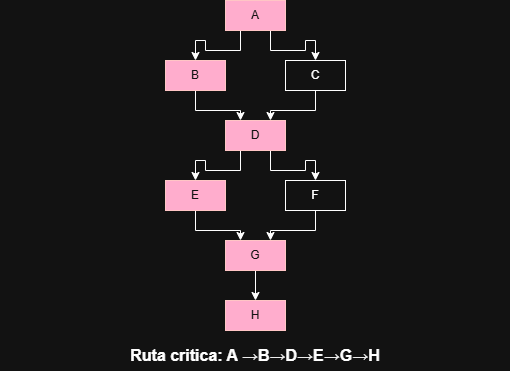

The diagram above was exported from draw.io. Its source (the exported page's mxGraphModel, read from the mxfile embedded in the PNG):
<mxGraphModel dx="1414" dy="777" grid="1" gridSize="10" guides="1" tooltips="1" connect="1" arrows="1" fold="1" page="1" pageScale="1" pageWidth="850" pageHeight="1100" math="0" shadow="0">
  <root>
    <mxCell id="0" />
    <mxCell id="1" parent="0" />
    <mxCell id="pLGCMbCvliEvW5aQCPyx-14" edge="1" parent="1" source="pLGCMbCvliEvW5aQCPyx-1" style="edgeStyle=orthogonalEdgeStyle;rounded=0;orthogonalLoop=1;jettySize=auto;html=1;exitX=0.25;exitY=1;exitDx=0;exitDy=0;entryX=0.5;entryY=0;entryDx=0;entryDy=0;" target="pLGCMbCvliEvW5aQCPyx-2">
      <mxGeometry relative="1" as="geometry" />
    </mxCell>
    <mxCell id="pLGCMbCvliEvW5aQCPyx-15" edge="1" parent="1" source="pLGCMbCvliEvW5aQCPyx-1" style="edgeStyle=orthogonalEdgeStyle;rounded=0;orthogonalLoop=1;jettySize=auto;html=1;exitX=0.75;exitY=1;exitDx=0;exitDy=0;entryX=0.5;entryY=0;entryDx=0;entryDy=0;" target="pLGCMbCvliEvW5aQCPyx-3">
      <mxGeometry relative="1" as="geometry" />
    </mxCell>
    <mxCell id="pLGCMbCvliEvW5aQCPyx-1" parent="1" style="rounded=0;whiteSpace=wrap;html=1;fillColor=#a20025;fontColor=#ffffff;strokeColor=#6F0000;" value="A" vertex="1">
      <mxGeometry height="30" width="60" x="270" y="50" as="geometry" />
    </mxCell>
    <mxCell id="pLGCMbCvliEvW5aQCPyx-16" edge="1" parent="1" source="pLGCMbCvliEvW5aQCPyx-2" style="edgeStyle=orthogonalEdgeStyle;rounded=0;orthogonalLoop=1;jettySize=auto;html=1;exitX=0.5;exitY=1;exitDx=0;exitDy=0;entryX=0.25;entryY=0;entryDx=0;entryDy=0;startArrow=none;startFill=0;endArrow=classic;endFill=1;" target="pLGCMbCvliEvW5aQCPyx-5">
      <mxGeometry relative="1" as="geometry" />
    </mxCell>
    <mxCell id="pLGCMbCvliEvW5aQCPyx-2" parent="1" style="rounded=0;whiteSpace=wrap;html=1;fillColor=#a20025;fontColor=#ffffff;strokeColor=#6F0000;" value="B" vertex="1">
      <mxGeometry height="30" width="60" x="210" y="110" as="geometry" />
    </mxCell>
    <mxCell id="pLGCMbCvliEvW5aQCPyx-17" edge="1" parent="1" source="pLGCMbCvliEvW5aQCPyx-3" style="edgeStyle=orthogonalEdgeStyle;rounded=0;orthogonalLoop=1;jettySize=auto;html=1;exitX=0.5;exitY=1;exitDx=0;exitDy=0;entryX=0.75;entryY=0;entryDx=0;entryDy=0;endArrow=classic;endFill=1;" target="pLGCMbCvliEvW5aQCPyx-5">
      <mxGeometry relative="1" as="geometry" />
    </mxCell>
    <mxCell id="pLGCMbCvliEvW5aQCPyx-3" parent="1" style="rounded=0;whiteSpace=wrap;html=1;" value="C" vertex="1">
      <mxGeometry height="30" width="60" x="330" y="110" as="geometry" />
    </mxCell>
    <mxCell id="pLGCMbCvliEvW5aQCPyx-4" parent="1" style="rounded=0;whiteSpace=wrap;html=1;fillColor=#a20025;fontColor=#ffffff;strokeColor=#6F0000;" value="H" vertex="1">
      <mxGeometry height="30" width="60" x="270" y="350" as="geometry" />
    </mxCell>
    <mxCell id="pLGCMbCvliEvW5aQCPyx-18" edge="1" parent="1" source="pLGCMbCvliEvW5aQCPyx-5" style="edgeStyle=orthogonalEdgeStyle;rounded=0;orthogonalLoop=1;jettySize=auto;html=1;exitX=0.25;exitY=1;exitDx=0;exitDy=0;entryX=0.5;entryY=0;entryDx=0;entryDy=0;" target="pLGCMbCvliEvW5aQCPyx-6">
      <mxGeometry relative="1" as="geometry" />
    </mxCell>
    <mxCell id="pLGCMbCvliEvW5aQCPyx-19" edge="1" parent="1" source="pLGCMbCvliEvW5aQCPyx-5" style="edgeStyle=orthogonalEdgeStyle;rounded=0;orthogonalLoop=1;jettySize=auto;html=1;exitX=0.75;exitY=1;exitDx=0;exitDy=0;entryX=0.5;entryY=0;entryDx=0;entryDy=0;" target="pLGCMbCvliEvW5aQCPyx-8">
      <mxGeometry relative="1" as="geometry" />
    </mxCell>
    <mxCell id="pLGCMbCvliEvW5aQCPyx-5" parent="1" style="rounded=0;whiteSpace=wrap;html=1;fillColor=#a20025;fontColor=#ffffff;strokeColor=#6F0000;" value="D" vertex="1">
      <mxGeometry height="30" width="60" x="270" y="170" as="geometry" />
    </mxCell>
    <mxCell id="pLGCMbCvliEvW5aQCPyx-20" edge="1" parent="1" source="pLGCMbCvliEvW5aQCPyx-6" style="edgeStyle=orthogonalEdgeStyle;rounded=0;orthogonalLoop=1;jettySize=auto;html=1;exitX=0.5;exitY=1;exitDx=0;exitDy=0;entryX=0.25;entryY=0;entryDx=0;entryDy=0;endArrow=classic;endFill=1;" target="pLGCMbCvliEvW5aQCPyx-7">
      <mxGeometry relative="1" as="geometry" />
    </mxCell>
    <mxCell id="pLGCMbCvliEvW5aQCPyx-6" parent="1" style="rounded=0;whiteSpace=wrap;html=1;fillColor=#a20025;fontColor=#ffffff;strokeColor=#6F0000;" value="E" vertex="1">
      <mxGeometry height="30" width="60" x="210" y="230" as="geometry" />
    </mxCell>
    <mxCell id="pLGCMbCvliEvW5aQCPyx-22" edge="1" parent="1" source="pLGCMbCvliEvW5aQCPyx-7" style="edgeStyle=orthogonalEdgeStyle;rounded=0;orthogonalLoop=1;jettySize=auto;html=1;exitX=0.5;exitY=1;exitDx=0;exitDy=0;entryX=0.5;entryY=0;entryDx=0;entryDy=0;endArrow=classic;endFill=1;" target="pLGCMbCvliEvW5aQCPyx-4">
      <mxGeometry relative="1" as="geometry" />
    </mxCell>
    <mxCell id="pLGCMbCvliEvW5aQCPyx-7" parent="1" style="rounded=0;whiteSpace=wrap;html=1;fillColor=#a20025;fontColor=#ffffff;strokeColor=#6F0000;" value="G" vertex="1">
      <mxGeometry height="30" width="60" x="270" y="290" as="geometry" />
    </mxCell>
    <mxCell id="pLGCMbCvliEvW5aQCPyx-21" edge="1" parent="1" source="pLGCMbCvliEvW5aQCPyx-8" style="edgeStyle=orthogonalEdgeStyle;rounded=0;orthogonalLoop=1;jettySize=auto;html=1;exitX=0.5;exitY=1;exitDx=0;exitDy=0;entryX=0.75;entryY=0;entryDx=0;entryDy=0;endArrow=classic;endFill=1;" target="pLGCMbCvliEvW5aQCPyx-7">
      <mxGeometry relative="1" as="geometry" />
    </mxCell>
    <mxCell id="pLGCMbCvliEvW5aQCPyx-8" parent="1" style="rounded=0;whiteSpace=wrap;html=1;" value="F" vertex="1">
      <mxGeometry height="30" width="60" x="330" y="230" as="geometry" />
    </mxCell>
    <mxCell id="pLGCMbCvliEvW5aQCPyx-23" parent="1" style="text;html=1;whiteSpace=wrap;strokeColor=none;fillColor=none;align=center;verticalAlign=middle;rounded=0;" value="&lt;font style=&quot;font-size: 16px;&quot;&gt;&lt;b&gt;Ruta critica: A&amp;nbsp;&lt;/b&gt;&lt;span style=&quot;color: rgba(0, 0, 0, 0); font-family: monospace; font-size: 0px; text-align: start; white-space: nowrap;&quot;&gt;%3CmxGraphModel%3E%3Croot%3E%3CmxCell%20id%3D%220%22%2F%3E%3CmxCell%20id%3D%221%22%20parent%3D%220%22%2F%3E%3CmxCell%20id%3D%222%22%20parent%3D%221%22%20style%3D%22text%3Bhtml%3D1%3BwhiteSpace%3Dwrap%3BstrokeColor%3Dnone%3BfillColor%3Dnone%3Balign%3Dcenter%3BverticalAlign%3Dmiddle%3Brounded%3D0%3B%22%20value%3D%22%26lt%3Bfont%20style%3D%26quot%3Bfont-size%3A%2016px%3B%26quot%3B%26gt%3B%26lt%3Bb%26gt%3BRuta%20critica%3A%20A%20-%26amp%3Bgt%3BB-%26amp%3Bgt%3BD-%26amp%3Bgt%3BE-%26amp%3Bgt%3BG-%26amp%3Bgt%3BH%26lt%3B%2Fb%26gt%3B%26lt%3B%2Ffont%26gt%3B%22%20vertex%3D%221%22%3E%3CmxGeometry%20height%3D%2230%22%20width%3D%22510%22%20x%3D%2245%22%20y%3D%22390%22%20as%3D%22geometry%22%2F%3E%3C%2FmxCell%3E%3C%2Froot%3E%3C%2FmxGraphModel%3E&lt;/span&gt;&lt;span style=&quot;color: rgba(0, 0, 0, 0); font-family: monospace; font-size: 0px; text-align: start; white-space: nowrap;&quot;&gt;%3CmxGraphModel%3E%3Croot%3E%3CmxCell%20id%3D%220%22%2F%3E%3CmxCell%20id%3D%221%22%20parent%3D%220%22%2F%3E%3CmxCell%20id%3D%222%22%20parent%3D%221%22%20style%3D%22text%3Bhtml%3D1%3BwhiteSpace%3Dwrap%3BstrokeColor%3Dnone%3BfillColor%3Dnone%3Balign%3Dcenter%3BverticalAlign%3Dmiddle%3Brounded%3D0%3B%22%20value%3D%22%26lt%3Bfont%20style%3D%26quot%3Bfont-size%3A%2016px%3B%26quot%3B%26gt%3B%26lt%3Bb%26gt%3BRuta%20critica%3A%20A%20-%26amp%3Bgt%3BB-%26amp%3Bgt%3BD-%26amp%3Bgt%3BE-%26amp%3Bgt%3BG-%26amp%3Bgt%3BH%26lt%3B%2Fb%26gt%3B%26lt%3B%2Ffont%26gt%3B%22%20vertex%3D%221%22%3E%3CmxGeometry%20height%3D%2230%22%20width%3D%22510%22%20x%3D%2245%22%20y%3D%22390%22%20as%3D%22geometry%22%2F%3E%3C%2FmxCell%3E%3C%2Froot%3E%3C%2FmxGraphModel%3E&lt;/span&gt;&lt;span id=&quot;docs-internal-guid-3cabdd46-7fff-e498-dee8-45456eee05b2&quot;&gt;&lt;span style=&quot;font-size: 12pt; font-family: Arial, sans-serif; color: rgb(0, 0, 0); background-color: transparent; font-variant: normal; vertical-align: baseline; white-space: pre-wrap;&quot;&gt;→&lt;/span&gt;&lt;/span&gt;&lt;b&gt;B&lt;/b&gt;&lt;span id=&quot;docs-internal-guid-3cabdd46-7fff-e498-dee8-45456eee05b2&quot;&gt;&lt;span style=&quot;font-size: 12pt; font-family: Arial, sans-serif; color: rgb(0, 0, 0); background-color: transparent; font-variant: normal; vertical-align: baseline; white-space: pre-wrap;&quot;&gt;→&lt;/span&gt;&lt;/span&gt;&lt;b&gt;D&lt;/b&gt;&lt;span id=&quot;docs-internal-guid-3cabdd46-7fff-e498-dee8-45456eee05b2&quot;&gt;&lt;span style=&quot;font-size: 12pt; font-family: Arial, sans-serif; color: rgb(0, 0, 0); background-color: transparent; font-variant: normal; vertical-align: baseline; white-space: pre-wrap;&quot;&gt;→&lt;/span&gt;&lt;/span&gt;&lt;b&gt;E&lt;/b&gt;&lt;span id=&quot;docs-internal-guid-3cabdd46-7fff-e498-dee8-45456eee05b2&quot;&gt;&lt;span style=&quot;font-size: 12pt; font-family: Arial, sans-serif; color: rgb(0, 0, 0); background-color: transparent; font-variant: normal; vertical-align: baseline; white-space: pre-wrap;&quot;&gt;→&lt;/span&gt;&lt;/span&gt;&lt;b&gt;G&lt;/b&gt;&lt;span id=&quot;docs-internal-guid-3cabdd46-7fff-e498-dee8-45456eee05b2&quot;&gt;&lt;span style=&quot;font-size: 12pt; font-family: Arial, sans-serif; color: rgb(0, 0, 0); background-color: transparent; font-variant: normal; vertical-align: baseline; white-space: pre-wrap;&quot;&gt;→&lt;/span&gt;&lt;/span&gt;&lt;b&gt;H&lt;/b&gt;&lt;/font&gt;" vertex="1">
      <mxGeometry height="30" width="510" x="45" y="390" as="geometry" />
    </mxCell>
  </root>
</mxGraphModel>